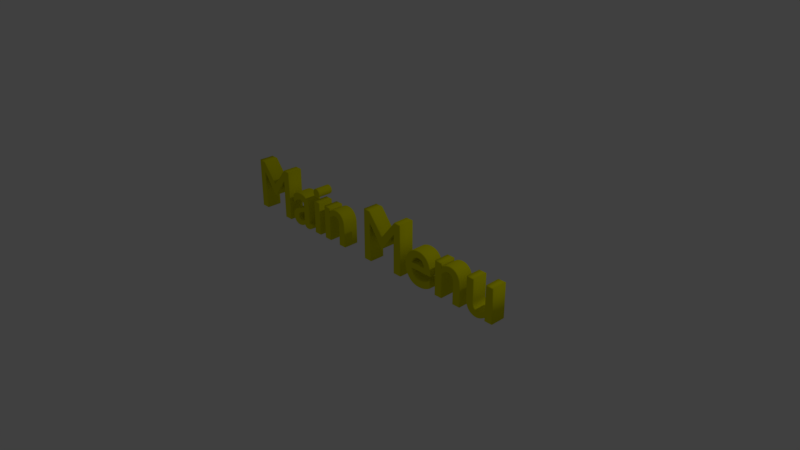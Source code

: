 # Source: Main_Menu_Text.blend  (saved by Blender 2.79.0; exported with 4.5.12 LTS)
import bpy
from mathutils import Matrix  # noqa: F401  (used for matrix-valued properties, if any)

bpy.ops.wm.read_factory_settings(use_empty=True)
scene = bpy.context.scene
scene.name = 'Scene'

# ---- collections
col_collection_1 = bpy.data.collections.new('Collection 1'); scene.collection.children.link(col_collection_1)

# ---- materials (node trees are filled in below, after node groups)
mat_main_menu_text = bpy.data.materials.new('Main Menu Text')
mat_main_menu_text.alpha_threshold = 0.0
mat_main_menu_text.use_transparent_shadow = False
mat_main_menu_text.diffuse_color = (0.8, 0.7793, 0.0, 1.0)
mat_main_menu_text.roughness = 0.5
mat_main_menu_text.line_color = (0.0, 0.0, 0.0, 1.0)

# ---- material node trees

# ---- world
world_world = bpy.data.worlds.new('World'); scene.world = world_world
world_world.color = (0.05088, 0.05088, 0.05088)
world_world.use_sun_shadow = False
world_world.sun_shadow_jitter_overblur = 0.0
world_world.cycles.sampling_method = 'MANUAL'

# ---- cameras
cam_camera = bpy.data.cameras.new('Camera')
cam_camera.clip_end = 100.0
cam_camera.lens = 35.0
cam_camera.sensor_width = 32.0
cam_camera.sensor_height = 18.0
cam_camera.ortho_scale = 7.314
cam_camera.dof.focus_distance = 0.0
cam_camera.dof.aperture_fstop = 128.0

# ---- lights
light_lamp = bpy.data.lights.new('Lamp', 'POINT')
light_lamp.transmission_factor = 0.0
light_lamp.cutoff_distance = 30.0
light_lamp.energy = 100.0
light_lamp.shadow_buffer_clip_start = 1.001
light_lamp.shadow_soft_size = 0.1
light_lamp.shadow_maximum_resolution = 0.006
light_lamp.use_absolute_resolution = True

# ---- curves / text
txt_text = bpy.data.curves.new('Text', 'FONT')
txt_text.dimensions = '2D'
txt_text.body = 'Main Menu'
txt_text.materials.append(mat_main_menu_text)
txt_text.use_path_clamp = True
txt_text.bevel_resolution = 1
txt_text.extrude = 0.1
txt_text.bevel_depth = 0.01
txt_text.align_x = 'CENTER'

# ---- objects
ob_main_menu_text = bpy.data.objects.new('Main Menu Text', txt_text)
ob_lamp = bpy.data.objects.new('Lamp', light_lamp)
ob_camera = bpy.data.objects.new('Camera', cam_camera)

# ---- transforms, parenting, visibility, modifiers, constraints
ob_main_menu_text.location = (0.0, 0.0, 0.0)
ob_main_menu_text.rotation_euler = (1.571, -0.0, 0.0)
ob_main_menu_text.lineart.crease_threshold = 0.0
ob_lamp.location = (4.076, 1.005, 5.904)
ob_lamp.rotation_euler = (0.6503, 0.05522, 1.866)
ob_lamp.lock_rotations_4d = False
ob_lamp.empty_display_type = 'ARROWS'
ob_lamp.color = (0.0, 0.0, 0.0, 0.0)
ob_lamp.lineart.crease_threshold = 0.0
ob_camera.location = (7.481, -6.508, 5.344)
ob_camera.rotation_euler = (1.109, 0.0, 0.8149)
ob_camera.lock_rotations_4d = False
ob_camera.empty_display_type = 'ARROWS'
ob_camera.color = (0.0, 0.0, 0.0, 0.0)
ob_camera.display_type = 'WIRE'
ob_camera.lineart.crease_threshold = 0.0

# ---- collection membership
col_collection_1.objects.link(ob_main_menu_text)
col_collection_1.objects.link(ob_lamp)
col_collection_1.objects.link(ob_camera)

# ---- scene / render settings (as saved in the file)
scene.camera = ob_camera
scene.frame_start = 1; scene.frame_end = 250; scene.frame_set(1)
scene.render.engine = 'BLENDER_EEVEE_NEXT'
scene.render.resolution_percentage = 50
scene.render.dither_intensity = 0.0
scene.cycles.use_denoising = False
scene.cycles.samples = 128
scene.cycles.sampling_pattern = 'TABULATED_SOBOL'
scene.cycles.use_adaptive_sampling = False
scene.cycles.use_light_tree = False
scene.cycles.blur_glossy = 0.0
scene.cycles.sample_clamp_indirect = 0.0
scene.view_settings.view_transform = 'Standard'
bpy.context.view_layer.update()
